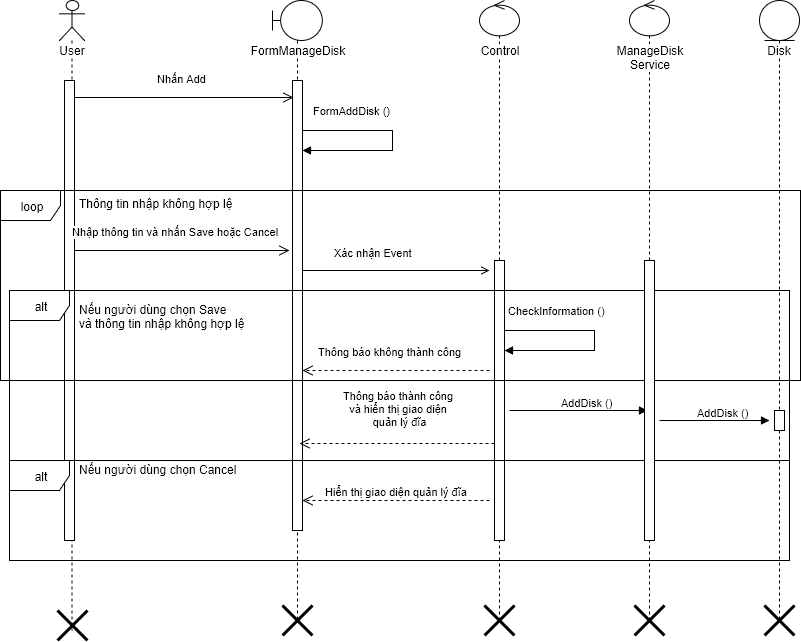

The diagram above was exported from draw.io. Its source (the exported page's mxGraphModel, read from the mxfile embedded in the PNG):
<mxGraphModel dx="1112" dy="546" grid="1" gridSize="10" guides="1" tooltips="1" connect="1" arrows="1" fold="1" page="1" pageScale="1" pageWidth="826" pageHeight="1169" background="#ffffff" math="0" shadow="0">
  <root>
    <mxCell id="0" />
    <mxCell id="1" parent="0" />
    <mxCell id="2" value="User" style="shape=umlLifeline;participant=umlActor;perimeter=lifelinePerimeter;whiteSpace=wrap;html=1;container=1;collapsible=0;recursiveResize=0;verticalAlign=top;spacingTop=36;labelBackgroundColor=#ffffff;outlineConnect=0;" parent="1" vertex="1">
      <mxGeometry x="70" y="40" width="25" height="630" as="geometry" />
    </mxCell>
    <mxCell id="7" value="" style="html=1;points=[];perimeter=orthogonalPerimeter;" parent="2" vertex="1">
      <mxGeometry x="5" y="80" width="10" height="460" as="geometry" />
    </mxCell>
    <mxCell id="73" value="" style="shape=umlDestroy;whiteSpace=wrap;html=1;strokeWidth=3;" parent="2" vertex="1">
      <mxGeometry x="-2" y="610" width="30" height="30" as="geometry" />
    </mxCell>
    <mxCell id="5" value="Control" style="shape=umlLifeline;participant=umlControl;perimeter=lifelinePerimeter;whiteSpace=wrap;html=1;container=1;collapsible=0;recursiveResize=0;verticalAlign=top;spacingTop=36;labelBackgroundColor=#ffffff;outlineConnect=0;size=35;" parent="1" vertex="1">
      <mxGeometry x="490" y="40" width="40" height="620" as="geometry" />
    </mxCell>
    <mxCell id="50" value="" style="html=1;points=[];perimeter=orthogonalPerimeter;" parent="5" vertex="1">
      <mxGeometry x="15" y="260" width="10" height="280" as="geometry" />
    </mxCell>
    <mxCell id="39" value="FormManageDisk" style="shape=umlLifeline;participant=umlBoundary;perimeter=lifelinePerimeter;whiteSpace=wrap;html=1;container=1;collapsible=0;recursiveResize=0;verticalAlign=top;spacingTop=36;labelBackgroundColor=#ffffff;outlineConnect=0;" parent="1" vertex="1">
      <mxGeometry x="283" y="40" width="50" height="620" as="geometry" />
    </mxCell>
    <mxCell id="79" value="" style="html=1;points=[];perimeter=orthogonalPerimeter;" parent="39" vertex="1">
      <mxGeometry x="20" y="80" width="10" height="450" as="geometry" />
    </mxCell>
    <mxCell id="40" value="Disk" style="shape=umlLifeline;participant=umlEntity;perimeter=lifelinePerimeter;whiteSpace=wrap;html=1;container=1;collapsible=0;recursiveResize=0;verticalAlign=top;spacingTop=36;labelBackgroundColor=#ffffff;outlineConnect=0;" parent="1" vertex="1">
      <mxGeometry x="770" y="40" width="40" height="620" as="geometry" />
    </mxCell>
    <mxCell id="67" value="" style="html=1;points=[];perimeter=orthogonalPerimeter;" parent="40" vertex="1">
      <mxGeometry x="15" y="410" width="10" height="20" as="geometry" />
    </mxCell>
    <mxCell id="49" value="Nhập thông tin và nhấn Save hoặc Cancel" style="html=1;verticalAlign=bottom;endArrow=open;endSize=8;exitX=0.5;exitY=0.025;exitPerimeter=0;entryX=-0.3;entryY=0.132;entryPerimeter=0;" parent="1" edge="1">
      <mxGeometry x="-0.056" y="10" relative="1" as="geometry">
        <mxPoint x="85" y="290" as="sourcePoint" />
        <mxPoint x="300" y="290" as="targetPoint" />
        <mxPoint as="offset" />
      </mxGeometry>
    </mxCell>
    <mxCell id="51" value="Xác nhận Event&amp;nbsp;" style="endArrow=open;endFill=0;html=1;align=left;verticalAlign=top;" parent="1" edge="1">
      <mxGeometry x="-116" y="-60" as="geometry">
        <mxPoint x="313" y="310" as="sourcePoint" />
        <mxPoint x="500" y="310" as="targetPoint" />
        <mxPoint x="-64" y="-30" as="offset" />
      </mxGeometry>
    </mxCell>
    <mxCell id="56" value="loop" style="shape=umlFrame;whiteSpace=wrap;html=1;" parent="1" vertex="1">
      <mxGeometry x="11" y="230" width="800" height="190" as="geometry" />
    </mxCell>
    <mxCell id="57" value="Thông tin nhập không hợp lệ" style="text;html=1;resizable=0;points=[];autosize=1;align=left;verticalAlign=top;spacingTop=-4;" parent="1" vertex="1">
      <mxGeometry x="88" y="234" width="170" height="20" as="geometry" />
    </mxCell>
    <mxCell id="58" value="alt" style="shape=umlFrame;whiteSpace=wrap;html=1;" parent="1" vertex="1">
      <mxGeometry x="20" y="330" width="780" height="170" as="geometry" />
    </mxCell>
    <mxCell id="62" value="Nếu người dùng chọn Save&lt;div&gt;và thông tin nhập không hợp lệ&lt;/div&gt;" style="text;html=1;resizable=0;points=[];autosize=1;align=left;verticalAlign=top;spacingTop=-4;" parent="1" vertex="1">
      <mxGeometry x="88" y="340" width="180" height="30" as="geometry" />
    </mxCell>
    <mxCell id="71" value="AddDisk ()" style="endArrow=block;endFill=1;html=1;align=left;verticalAlign=top;entryX=0.3;entryY=0.536;entryPerimeter=0;" parent="1" target="88" edge="1">
      <mxGeometry as="geometry">
        <mxPoint x="520" y="450" as="sourcePoint" />
        <mxPoint x="760" y="450" as="targetPoint" />
        <mxPoint x="-19" y="-20" as="offset" />
      </mxGeometry>
    </mxCell>
    <mxCell id="72" value="CheckInformation ()" style="edgeStyle=orthogonalEdgeStyle;html=1;align=left;spacingLeft=2;endArrow=block;rounded=0;" parent="1" edge="1">
      <mxGeometry as="geometry">
        <mxPoint x="515" y="370" as="sourcePoint" />
        <Array as="points">
          <mxPoint x="605" y="370" />
          <mxPoint x="605" y="390" />
        </Array>
        <mxPoint x="515" y="390" as="targetPoint" />
        <mxPoint y="-30" as="offset" />
      </mxGeometry>
    </mxCell>
    <mxCell id="76" value="" style="shape=umlDestroy;whiteSpace=wrap;html=1;strokeWidth=3;" parent="1" vertex="1">
      <mxGeometry x="495" y="645" width="30" height="30" as="geometry" />
    </mxCell>
    <mxCell id="78" value="Nhấn Add" style="html=1;verticalAlign=bottom;endArrow=open;endSize=8;exitX=1;exitY=0.036;exitPerimeter=0;entryX=0.1;entryY=0.038;entryPerimeter=0;" parent="1" source="7" target="79" edge="1">
      <mxGeometry as="geometry">
        <mxPoint x="85" y="150" as="sourcePoint" />
        <mxPoint x="220" y="180" as="targetPoint" />
        <mxPoint x="-2" y="-10" as="offset" />
      </mxGeometry>
    </mxCell>
    <mxCell id="80" value="FormAddDisk ()" style="edgeStyle=orthogonalEdgeStyle;html=1;align=left;spacingLeft=2;endArrow=block;rounded=0;" parent="1" edge="1">
      <mxGeometry as="geometry">
        <mxPoint x="313" y="170" as="sourcePoint" />
        <Array as="points">
          <mxPoint x="403" y="170" />
          <mxPoint x="403" y="190" />
        </Array>
        <mxPoint x="313" y="190" as="targetPoint" />
        <mxPoint x="7" y="-30" as="offset" />
      </mxGeometry>
    </mxCell>
    <mxCell id="82" value="Thông báo thành công&amp;nbsp;&lt;div&gt;và hiển thị giao diện&amp;nbsp;&lt;/div&gt;&lt;div&gt;quản lý đĩa&lt;/div&gt;" style="html=1;verticalAlign=bottom;endArrow=open;endSize=8;dashed=1;" parent="1" edge="1">
      <mxGeometry as="geometry">
        <mxPoint x="505" y="483" as="sourcePoint" />
        <mxPoint x="310" y="483" as="targetPoint" />
        <mxPoint x="3" y="-13" as="offset" />
      </mxGeometry>
    </mxCell>
    <mxCell id="83" value="alt" style="shape=umlFrame;whiteSpace=wrap;html=1;" parent="1" vertex="1">
      <mxGeometry x="20" y="500" width="780" height="100" as="geometry" />
    </mxCell>
    <mxCell id="84" value="Nếu người dùng chọn Cancel" style="text;html=1;resizable=0;points=[];autosize=1;align=left;verticalAlign=top;spacingTop=-4;" parent="1" vertex="1">
      <mxGeometry x="88" y="500" width="170" height="20" as="geometry" />
    </mxCell>
    <mxCell id="85" value="Hiển thị giao diện quản lý đĩa" style="html=1;verticalAlign=bottom;endArrow=open;endSize=8;dashed=1;" parent="1" edge="1">
      <mxGeometry x="98" y="357" as="geometry">
        <mxPoint x="500" y="540" as="sourcePoint" />
        <mxPoint x="313" y="540" as="targetPoint" />
        <mxPoint as="offset" />
      </mxGeometry>
    </mxCell>
    <mxCell id="75" value="" style="shape=umlDestroy;whiteSpace=wrap;html=1;strokeWidth=3;" parent="1" vertex="1">
      <mxGeometry x="293" y="645" width="30" height="30" as="geometry" />
    </mxCell>
    <mxCell id="77" value="" style="shape=umlDestroy;whiteSpace=wrap;html=1;strokeWidth=3;" parent="1" vertex="1">
      <mxGeometry x="775" y="645" width="30" height="30" as="geometry" />
    </mxCell>
    <mxCell id="86" value="Thông báo không thành công" style="html=1;verticalAlign=bottom;endArrow=open;endSize=8;dashed=1;" parent="1" edge="1">
      <mxGeometry as="geometry">
        <mxPoint x="500" y="410" as="sourcePoint" />
        <mxPoint x="313" y="410" as="targetPoint" />
        <mxPoint x="-6" y="-10" as="offset" />
      </mxGeometry>
    </mxCell>
    <mxCell id="87" value="ManageDisk&lt;div&gt;Service&lt;/div&gt;" style="shape=umlLifeline;participant=umlControl;perimeter=lifelinePerimeter;whiteSpace=wrap;html=1;container=1;collapsible=0;recursiveResize=0;verticalAlign=top;spacingTop=36;labelBackgroundColor=#ffffff;outlineConnect=0;size=35;" parent="1" vertex="1">
      <mxGeometry x="640" y="40" width="40" height="620" as="geometry" />
    </mxCell>
    <mxCell id="88" value="" style="html=1;points=[];perimeter=orthogonalPerimeter;" parent="87" vertex="1">
      <mxGeometry x="15" y="260" width="10" height="280" as="geometry" />
    </mxCell>
    <mxCell id="89" value="AddDisk ()" style="endArrow=block;endFill=1;html=1;align=left;verticalAlign=top;" parent="1" edge="1">
      <mxGeometry x="112" y="10" as="geometry">
        <mxPoint x="670" y="460" as="sourcePoint" />
        <mxPoint x="780" y="460" as="targetPoint" />
        <mxPoint x="-19" y="-20" as="offset" />
      </mxGeometry>
    </mxCell>
    <mxCell id="90" value="" style="shape=umlDestroy;whiteSpace=wrap;html=1;strokeWidth=3;" parent="1" vertex="1">
      <mxGeometry x="645" y="645" width="30" height="30" as="geometry" />
    </mxCell>
  </root>
</mxGraphModel>